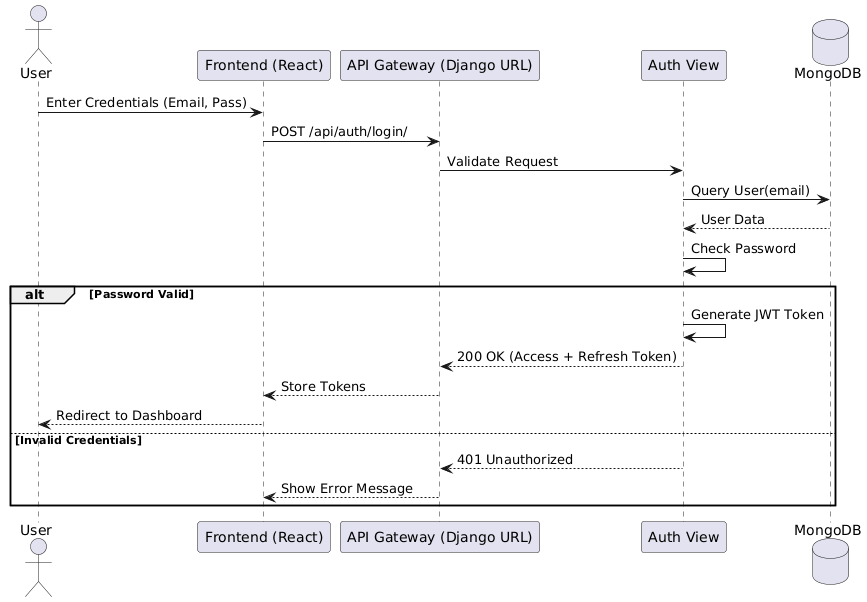

The diagram above was rendered by PlantUML. Its source (embedded in the PNG):
@startuml
actor User
participant "Frontend (React)" as GUI
participant "API Gateway (Django URL)" as API
participant "Auth View" as View
database "MongoDB" as DB
User -> GUI : Enter Credentials (Email, Pass)
GUI -> API : POST /api/auth/login/
API -> View : Validate Request
View -> DB : Query User(email)
DB --> View : User Data
View -> View : Check Password
alt Password Valid
    View -> View : Generate JWT Token
    View --> API : 200 OK (Access + Refresh Token)
    API --> GUI : Store Tokens
    GUI --> User : Redirect to Dashboard
else Invalid Credentials
    View --> API : 401 Unauthorized
    API --> GUI : Show Error Message
end
@enduml